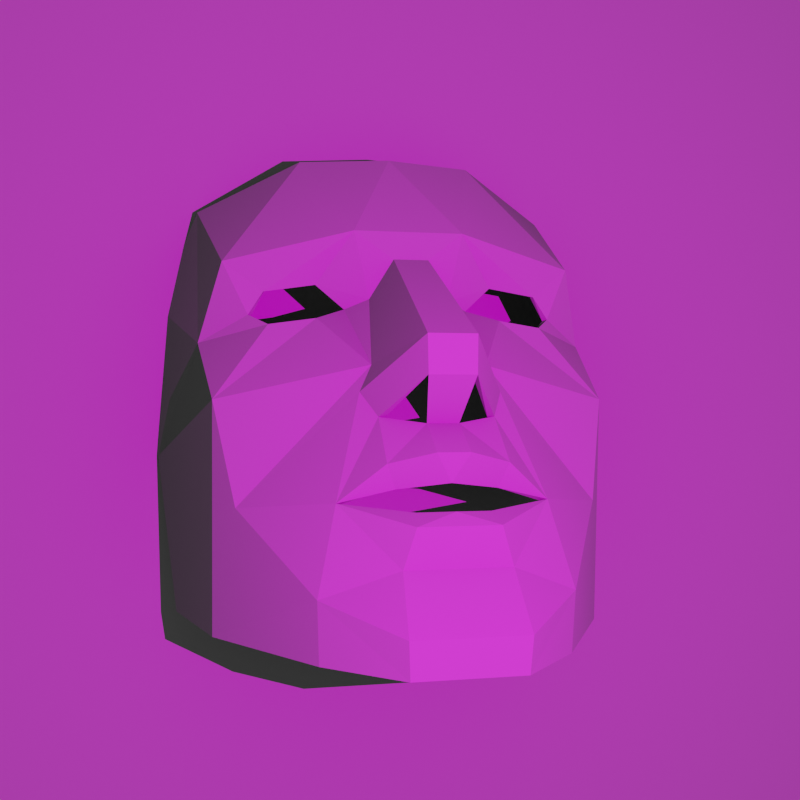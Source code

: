 # Source: Iluminacion.blend  (saved by Blender 3.0.42; exported with 4.5.12 LTS)
import bpy
from mathutils import Matrix  # noqa: F401  (used for matrix-valued properties, if any)

bpy.ops.wm.read_factory_settings(use_empty=True)
scene = bpy.context.scene
scene.name = 'Scene'

# ---- collections
col_collection = bpy.data.collections.new('Collection'); scene.collection.children.link(col_collection)

# ---- world
world_world = bpy.data.worlds.new('World'); scene.world = world_world
world_world.use_nodes = True; world_world.node_tree.nodes.clear()
_N = world_world.node_tree.nodes; _L = world_world.node_tree.links
n0 = _N.new('ShaderNodeOutputWorld'); n0.name = 'World Output'; n0.location = (300, 300)
n1 = _N.new('ShaderNodeBackground'); n1.name = 'Background'; n1.location = (10, 300)
n1.inputs[0].default_value = (0.05088, 0.05088, 0.05088, 1.0)
_L.new(n1.outputs[0], n0.inputs[0])
n0.is_active_output = True
world_world.color = (0.05088, 0.05088, 0.05088)
world_world.use_sun_shadow = False
world_world.sun_shadow_jitter_overblur = 0.0

# ---- cameras
cam_camera = bpy.data.cameras.new('Camera')
cam_camera.clip_end = 100.0
cam_camera.ortho_scale = 7.314

# ---- lights
light_spot = bpy.data.lights.new('Spot', 'SPOT')
light_spot.transmission_factor = 0.0
light_spot.energy = 4.0
light_spot.shadow_maximum_resolution = 0.006
light_spot.use_absolute_resolution = True
light_spot.spot_blend = 0.0
light_spot.spot_size = 3.142
light_spot.use_nodes = True; light_spot.node_tree.nodes.clear()
_N = light_spot.node_tree.nodes; _L = light_spot.node_tree.links
n0 = _N.new('ShaderNodeOutputLight'); n0.name = 'Light Output'; n0.location = (904, 117)
n1 = _N.new('ShaderNodeEmission'); n1.name = 'Emission'; n1.location = (687, 162)
n2 = _N.new('ShaderNodeMapping'); n2.name = 'Mapping'; n2.location = (153, 348)
n2.inputs[1].default_value = (0.5, 0.5, 0.0)
n3 = _N.new('ShaderNodeSeparateXYZ'); n3.name = 'Separate XYZ'; n3.location = (-305, 88)
n4 = _N.new('ShaderNodeTexCoord'); n4.name = 'Texture Coordinate'; n4.location = (-552, 266)
n5 = _N.new('ShaderNodeVectorMath'); n5.name = 'Vector Math'; n5.location = (-100, 379)
n5.width = 120
n5.operation = 'DIVIDE'
n6 = _N.new('ShaderNodeTexImage'); n6.name = 'Image Texture'; n6.location = (369, 251)
n6.image = None
n6.interpolation = 'Closest'
n6.extension = 'CLIP'
n7 = _N.new('ShaderNodeNewGeometry'); n7.name = 'Geometry'; n7.location = (0, 0)
n8 = _N.new('ShaderNodeVectorTransform'); n8.name = 'Vector Transform'; n8.location = (0, 0)
n8.vector_type = 'NORMAL'
_L.new(n1.outputs[0], n0.inputs[0])
_L.new(n6.outputs[0], n1.inputs[0])
_L.new(n2.outputs[0], n6.inputs[0])
_L.new(n3.outputs[2], n5.inputs[1])
_L.new(n5.outputs[0], n2.inputs[0])
_L.new(n7.outputs[4], n8.inputs[0])
_L.new(n8.outputs[0], n3.inputs[0])
_L.new(n8.outputs[0], n5.inputs[0])
n0.is_active_output = True

# ---- meshes
me_plane = bpy.data.meshes.new('Plane')
me_plane.from_pydata([(-1.0, -1.0, 0.0), (1.0, -1.0, 0.0), (-1.0, 1.0, 0.0), (1.0, 1.0, 0.0)], [], [(0, 1, 3, 2)])
_uv = me_plane.uv_layers.new(name='UVMap')
_uv.uv.foreach_set('vector', [0.0, 0.0, 1.0, 0.0, 1.0, 1.0, 0.0, 1.0])
me_plane.use_remesh_fix_poles = True
me_plane.use_remesh_preserve_attributes = False
me_plane.update()
me_low_polygon_mask_v2_002 = bpy.data.meshes.new('low_polygon_mask_V2.002')
me_low_polygon_mask_v2_002.from_pydata([(-0.01723, 0.005285, 0.0519), (-0.0125, 0.005679, 0.03099), (-0.005473, 0.002478, 0.04299), (-0.01699, -0.01994, 0.01003), (-0.006944, -0.0452, 0.01773), (0.005465, 0.002479, 0.04304), (0.01722, 0.005286, 0.05195), (-0.02817, 0.01252, 0.03571), (0.01502, -0.05107, -0.04389), (0.01623, -0.06299, -0.05939), (0.03588, -0.042, -0.05223), (-0.01089, 0.007375, 0.0304), (-0.005827, -0.04293, 0.01645), (-0.01606, -0.0184, 0.008721), (-0.07258, 0.08701, 0.03319), (-0.0601, 0.06361, 0.06413), (-0.06156, 0.02752, 0.0176), (-0.02748, 0.01434, 0.03617), (-0.01825, 0.01227, 0.02705), (-0.04398, 0.01493, 0.03351), (0.01458, -0.04903, -0.04448), (0.03434, -0.04058, -0.05258), (0.01527, -0.06097, -0.05973), (-0.05475, 0.01965, 0.04241), (-0.04359, 0.01688, 0.03371), (-0.04773, 0.01655, 0.02586), (0.01682, 0.007439, 0.05126), (-2.675e-06, 0.007098, 0.05093), (-2.712e-06, 0.03554, 0.07861), (0.01909, -0.02074, 0.001668), (0.0152, -0.02726, -0.005286), (0.005857, -0.04314, 0.01627), (-0.04218, 0.009174, 0.02198), (-0.04327, 0.00772, 0.02298), (0.05474, 0.0196, 0.04242), (0.04772, 0.01655, 0.02591), (0.04358, 0.01688, 0.03375), (-0.03356, -0.03968, -0.06975), (-0.03431, -0.04066, -0.05256), (-0.01475, -0.05988, -0.06966), (0.07455, 0.08659, 0.03351), (0.075, 0.0685, -0.0195), (0.07257, 0.08701, 0.03324), (0.004247, 0.004153, 0.04169), (-0.004251, 0.004152, 0.04165), (-1.433e-05, -0.04748, -0.03095), (0.01105, -0.05004, -0.03364), (-0.01106, -0.05004, -0.03368), (-0.06937, 0.04578, -0.06989), (-0.06023, 0.002861, -0.06989), (-0.06049, -0.0005947, 0.0001945), (-0.01953, 0.01002, 0.02801), (-0.02901, 0.004537, 0.02481), (0.01824, 0.01227, 0.02709), (0.029, 0.004538, 0.02486), (0.02865, 0.005943, 0.0234), (0.02915, -0.034, -0.02845), (-0.07456, 0.08659, 0.03347), (-0.06335, 0.02629, 0.01798), (-0.06185, 0.06292, 0.0651), (-0.02866, 0.005942, 0.02335), (-0.03522, -0.04083, -0.06989), (-0.03588, -0.042, -0.05228), (-0.0545, -0.009584, -0.03084), (-0.05867, 0.0006742, -0.0004655), (0.01088, 0.007376, 0.03045), (0.02747, 0.01435, 0.03622), (0.01605, -0.0184, 0.008766), (0.004027, -0.04399, -0.01457), (-0.004035, -0.04399, -0.01457), (-0.004116, -0.03215, -0.006816), (0.005602, -0.04344, 0.007428), (0.02888, 0.04209, 0.07991), (0.02806, 0.04326, 0.07844), (0.01952, 0.01002, 0.02806), (0.01249, 0.00568, 0.03104), (0.01698, -0.01994, 0.01008), (-0.05643, 0.01814, 0.04298), (0.05642, 0.01815, 0.04302), (0.04397, 0.01493, 0.03355), (0.04872, 0.01474, 0.02631), (-0.01503, -0.05107, -0.04393), (-0.01624, -0.06299, -0.05939), (0.06335, 0.02629, 0.01803), (0.04326, 0.007721, 0.02303), (-0.01566, -0.06184, -0.0699), (-0.004583, -0.03501, -0.006381), (-0.01709, -0.04139, -0.01694), (-0.004702, -0.04645, -0.01381), (0.06048, -0.0005933, 0.0002394), (-0.02992, -0.03592, -0.02766), (-0.01431, -0.03905, -0.02396), (-0.075, 0.06849, -0.01954), (0.02816, 0.01252, 0.03575), (-0.01678, -0.02857, -0.004662), (0.006936, -0.0452, 0.01773), (-0.02889, 0.04209, 0.07987), (-4.314e-06, 0.03419, 0.0801), (-0.02077, -0.02174, 0.002282), (0.01677, -0.02857, -0.004617), (0.01708, -0.04139, -0.0169), (0.02991, -0.03592, -0.02762), (0.06184, 0.06292, 0.06515), (0.01151, -0.05211, -0.03265), (0.01565, -0.06184, -0.06985), (-7.451e-06, -0.04384, -0.02209), (-0.04872, 0.01474, 0.02626), (0.06936, 0.04578, -0.06984), (0.06022, 0.002863, -0.06984), (-0.006775, -0.04543, 0.00676), (0.006767, -0.04543, 0.00676), (0.004694, -0.04645, -0.01381), (0.01435, -0.03903, -0.02396), (-0.01152, -0.05211, -0.0327), (0.004575, -0.03501, -0.006381), (-0.01659, 0.007205, 0.05112), (-0.02807, 0.04325, 0.07839), (-0.01027, -0.04615, -0.02956), (0.073, 0.06887, -0.0196), (0.06736, 0.04618, -0.06981), (-0.0152, -0.02726, -0.00533), (-1.819e-05, -0.04856, -0.02925), (0.01026, -0.04615, -0.02951), (-0.06737, 0.04618, -0.06986), (-0.05833, 0.003698, -0.06982), (-0.05299, -0.008123, -0.03108), (-0.01905, -0.02078, 0.001648), (-0.02909, -0.03399, -0.02839), (0.06009, 0.06361, 0.06417), (0.05449, -0.009583, -0.03079), (0.07386, 0.0723, 0.004911), (0.0732, 0.06945, 0.005853), (0.07371, 0.07701, 0.01915), (0.07304, 0.07416, 0.02009), (-7.771e-06, -0.04195, -0.02131), (-0.01389, -0.03727, -0.02319), (0.06155, 0.02754, 0.01763), (-0.073, 0.06887, -0.01965), (-0.07178, 0.0723, 0.004911), (-0.07112, 0.06945, 0.005853), (-0.07163, 0.07701, 0.01915), (-0.07097, 0.07416, 0.02009), (0.04217, 0.009175, 0.02202), (0.05874, 0.001041, -0.0006546), (0.02077, -0.02174, 0.002326), (0.05832, 0.003699, -0.06978), (0.004101, -0.03223, -0.006713), (0.01392, -0.03725, -0.0232), (0.009975, -0.04528, -0.03126), (0.03521, -0.04083, -0.06984), (-0.00998, -0.04528, -0.0313), (0.05298, -0.008122, -0.03103), (-0.01527, -0.06096, -0.05978), (0.01474, -0.05988, -0.06962), (-0.01459, -0.04903, -0.04452), (-0.01599, -0.03934, -0.01736), (-0.005611, -0.04344, 0.007428), (0.03355, -0.03968, -0.06971), (-0.0732, 0.06945, 0.005853), (-0.07305, 0.07416, 0.02009), (-0.07371, 0.07701, 0.01915), (-0.07386, 0.0723, 0.004911), (0.0161, -0.03922, -0.01735), (0.07111, 0.06945, 0.005853), (0.07096, 0.07416, 0.02009), (0.07162, 0.07701, 0.01915), (0.07177, 0.0723, 0.004911)], [], [(0, 1, 2), (1, 3, 4), (5, 0, 2), (0, 5, 6), (0, 7, 1), (8, 9, 10), (11, 12, 13), (14, 15, 16), (17, 11, 18), (17, 7, 19), (20, 21, 22), (23, 24, 25), (26, 27, 28), (29, 30, 31), (32, 25, 33), (34, 35, 36), (37, 38, 39), (40, 41, 42), (27, 43, 44), (45, 46, 47), (48, 49, 50), (3, 51, 52), (53, 54, 55), (56, 20, 46), (57, 58, 59), (13, 60, 18), (31, 44, 43), (49, 61, 62), (3, 50, 63), (60, 64, 32), (65, 31, 43), (66, 53, 65), (13, 64, 60), (26, 66, 65), (55, 67, 53), (68, 69, 70), (30, 71, 31), (65, 67, 31), (72, 73, 28), (74, 75, 76), (59, 58, 77), (78, 79, 80), (81, 62, 82), (83, 80, 84), (6, 5, 75), (78, 72, 6), (7, 51, 1), (62, 85, 82), (86, 87, 88), (54, 89, 84), (87, 90, 91), (92, 50, 58), (6, 93, 79), (52, 33, 50), (94, 90, 87), (75, 5, 95), (96, 59, 77), (6, 97, 0), (41, 83, 89), (0, 96, 77), (63, 90, 98), (99, 100, 101), (0, 19, 7), (1, 51, 3), (8, 81, 82), (63, 62, 90), (95, 2, 4), (93, 75, 74), (97, 96, 0), (102, 72, 78), (3, 52, 50), (101, 8, 10), (101, 103, 8), (6, 79, 78), (88, 87, 91), (10, 9, 104), (0, 77, 19), (86, 94, 87), (98, 90, 94), (88, 91, 105), (58, 33, 106), (90, 62, 81), (49, 62, 63), (107, 89, 108), (95, 109, 110), (109, 95, 4), (111, 112, 100), (90, 81, 113), (63, 98, 3), (8, 82, 9), (111, 86, 88), (86, 111, 114), (94, 109, 4), (95, 5, 2), (115, 24, 23), (98, 94, 4), (72, 97, 6), (28, 115, 116), (114, 71, 110), (117, 90, 113), (36, 35, 79), (118, 107, 119), (115, 23, 116), (66, 74, 53), (97, 116, 96), (86, 120, 94), (53, 67, 65), (121, 122, 45), (88, 105, 111), (123, 64, 124), (125, 126, 127), (126, 125, 13), (59, 15, 14), (115, 11, 17), (110, 86, 114), (86, 110, 109), (18, 7, 17), (128, 34, 73), (108, 129, 10), (52, 60, 32), (41, 130, 131), (130, 41, 40), (130, 40, 132), (83, 133, 40), (133, 83, 131), (131, 83, 41), (40, 133, 132), (69, 134, 135), (42, 136, 128), (18, 60, 51), (121, 117, 113), (129, 101, 10), (34, 26, 73), (11, 13, 18), (67, 29, 31), (124, 38, 37), (115, 44, 11), (126, 120, 127), (16, 25, 32), (76, 129, 89), (137, 138, 139), (138, 137, 14), (138, 14, 140), (16, 141, 14), (141, 16, 139), (139, 16, 137), (14, 141, 140), (15, 23, 16), (32, 64, 16), (54, 74, 76), (55, 142, 143), (54, 84, 55), (144, 95, 99), (89, 54, 76), (119, 145, 143), (99, 30, 146), (41, 107, 118), (135, 90, 127), (80, 142, 84), (147, 105, 134), (8, 113, 81), (113, 8, 103), (6, 75, 93), (100, 112, 101), (108, 89, 129), (56, 46, 148), (77, 58, 106), (99, 95, 110), (78, 80, 83), (83, 84, 89), (101, 122, 103), (77, 106, 19), (3, 98, 4), (108, 149, 145), (117, 127, 90), (73, 26, 28), (121, 150, 117), (29, 151, 56), (151, 29, 67), (128, 136, 34), (137, 16, 64), (151, 21, 56), (102, 78, 83), (124, 64, 125), (51, 60, 52), (144, 99, 101), (129, 76, 144), (61, 85, 62), (11, 44, 12), (134, 91, 135), (76, 95, 144), (92, 48, 50), (152, 153, 39), (153, 152, 22), (125, 127, 38), (108, 10, 149), (154, 152, 38), (145, 151, 143), (69, 155, 70), (101, 148, 122), (38, 152, 39), (103, 121, 113), (149, 10, 104), (68, 147, 134), (35, 80, 79), (26, 43, 27), (150, 47, 127), (49, 63, 50), (124, 49, 48), (31, 71, 156), (54, 53, 74), (154, 22, 152), (22, 154, 20), (40, 102, 83), (157, 153, 21), (104, 82, 85), (82, 104, 9), (127, 47, 154), (80, 35, 142), (135, 91, 90), (75, 95, 76), (145, 157, 21), (115, 27, 44), (58, 158, 92), (158, 58, 159), (159, 58, 57), (159, 57, 160), (92, 161, 57), (161, 92, 158), (57, 161, 160), (100, 99, 114), (96, 116, 15), (162, 146, 30), (26, 36, 66), (103, 122, 121), (41, 89, 107), (92, 123, 48), (70, 86, 109), (1, 4, 2), (30, 110, 71), (129, 144, 101), (100, 114, 111), (45, 47, 150), (46, 45, 148), (127, 154, 38), (162, 56, 147), (69, 68, 134), (92, 137, 123), (162, 68, 146), (96, 15, 59), (105, 91, 134), (21, 153, 22), (47, 20, 154), (20, 47, 46), (111, 105, 112), (33, 58, 50), (37, 49, 124), (145, 21, 151), (29, 56, 30), (17, 19, 24), (118, 119, 143), (136, 143, 142), (102, 128, 73), (18, 51, 7), (13, 125, 64), (27, 115, 28), (149, 104, 157), (137, 64, 123), (70, 155, 120), (33, 25, 106), (120, 12, 156), (101, 56, 148), (57, 14, 137), (156, 94, 120), (52, 32, 33), (93, 74, 66), (42, 41, 118), (143, 67, 55), (26, 65, 43), (155, 135, 127), (156, 146, 70), (146, 156, 71), (56, 21, 20), (145, 149, 157), (99, 110, 30), (84, 142, 55), (157, 104, 153), (116, 23, 15), (79, 93, 36), (31, 12, 44), (115, 17, 24), (128, 40, 42), (68, 162, 147), (36, 93, 66), (136, 142, 35), (24, 106, 25), (118, 143, 136), (70, 109, 156), (126, 12, 120), (119, 108, 145), (67, 143, 151), (72, 102, 73), (112, 105, 147), (121, 45, 150), (99, 146, 114), (156, 109, 94), (12, 31, 156), (124, 125, 38), (57, 137, 92), (124, 48, 123), (56, 112, 147), (107, 108, 119), (122, 148, 45), (97, 72, 28), (70, 120, 86), (59, 14, 57), (34, 136, 35), (120, 155, 127), (102, 40, 128), (136, 163, 118), (163, 136, 164), (164, 136, 42), (164, 42, 165), (118, 166, 42), (166, 118, 163), (42, 166, 165), (37, 61, 49), (101, 112, 56), (39, 104, 85), (104, 39, 153), (127, 117, 150), (24, 19, 106), (146, 71, 114), (39, 85, 61), (39, 61, 37), (26, 34, 36), (13, 12, 126), (97, 28, 116), (69, 135, 155), (30, 56, 162), (23, 25, 16), (146, 68, 70), (159, 139, 158), (139, 159, 141), (138, 160, 161), (160, 138, 140), (132, 166, 130), (166, 132, 165), (163, 133, 131), (133, 163, 164), (140, 159, 160), (159, 140, 141), (158, 138, 161), (138, 158, 139), (131, 166, 163), (166, 131, 130), (165, 133, 164), (133, 165, 132)])
me_low_polygon_mask_v2_002.use_remesh_fix_poles = True
me_low_polygon_mask_v2_002.use_remesh_preserve_attributes = False
me_low_polygon_mask_v2_002.update()

# ---- objects
ob_camera = bpy.data.objects.new('Camera', cam_camera)
ob_spot = bpy.data.objects.new('Spot', light_spot)
ob_plane = bpy.data.objects.new('Plane', me_plane)
ob_low_polygon_mask_v2 = bpy.data.objects.new('low_polygon_mask_V2', me_low_polygon_mask_v2_002)

# ---- transforms, parenting, visibility, modifiers, constraints
ob_camera.location = (-0.08, 0.0, 0.4)
ob_camera.rotation_euler = (0.0, -0.2269, 0.0)
ob_camera.lock_rotations_4d = False
ob_camera.empty_display_type = 'ARROWS'
ob_camera.color = (0.0, 0.0, 0.0, 0.0)
ob_camera.display_type = 'WIRE'
ob_camera.lineart.crease_threshold = 0.0
ob_spot.location = (0.0, 0.0, 0.4)
ob_plane.location = (0.0, 0.0, 0.0)
ob_plane.scale = (0.5, 0.5, 0.5)
ob_low_polygon_mask_v2.location = (6.431e-18, -1.428e-33, 0.07104)
ob_low_polygon_mask_v2.rotation_euler = (-1.571, 0.0, 0.0)

# ---- collection membership
col_collection.objects.link(ob_camera)
col_collection.objects.link(ob_spot)
col_collection.objects.link(ob_plane)
col_collection.objects.link(ob_low_polygon_mask_v2)

# ---- scene / render settings (as saved in the file)
scene.camera = ob_camera
scene.frame_start = 1; scene.frame_end = 250; scene.frame_set(1)
scene.render.engine = 'CYCLES'
scene.render.resolution_x = 1024
scene.render.resolution_y = 1024
scene.cycles.samples = 1024
scene.cycles.sampling_pattern = 'TABULATED_SOBOL'
scene.cycles.use_adaptive_sampling = False
scene.cycles.use_light_tree = False
scene.cycles.max_bounces = 0
scene.cycles.diffuse_bounces = 0
scene.cycles.glossy_bounces = 0
scene.cycles.transmission_bounces = 0
scene.cycles.transparent_max_bounces = 0
scene.view_settings.view_transform = 'Filmic'
bpy.context.view_layer.update()

